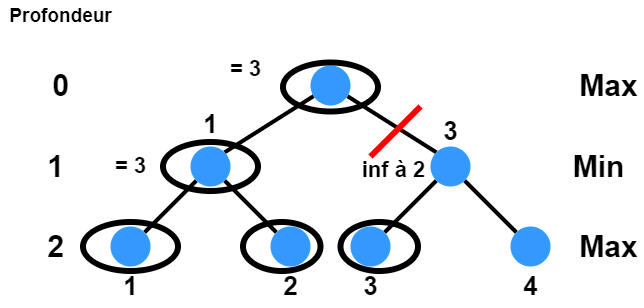

The diagram above was exported from draw.io. Its source (the exported page's mxGraphModel, read from the mxfile embedded in the PNG):
<mxGraphModel dx="1021" dy="678" grid="1" gridSize="10" guides="1" tooltips="1" connect="1" arrows="1" fold="1" page="1" pageScale="1.5" pageWidth="1169" pageHeight="827" background="none" math="0" shadow="0">
  <root>
    <mxCell id="0" />
    <mxCell id="1" parent="0" />
    <mxCell id="UCap-ShgS9vVqZ-3nRy3-64" style="edgeStyle=none;rounded=1;orthogonalLoop=1;jettySize=auto;html=1;entryX=1;entryY=0;entryDx=0;entryDy=0;endArrow=none;endFill=0;strokeWidth=4;" edge="1" parent="1" source="UCap-ShgS9vVqZ-3nRy3-55" target="UCap-ShgS9vVqZ-3nRy3-58">
      <mxGeometry relative="1" as="geometry" />
    </mxCell>
    <mxCell id="UCap-ShgS9vVqZ-3nRy3-65" style="edgeStyle=none;rounded=1;orthogonalLoop=1;jettySize=auto;html=1;entryX=0;entryY=0;entryDx=0;entryDy=0;endArrow=none;endFill=0;strokeWidth=4;" edge="1" parent="1" source="UCap-ShgS9vVqZ-3nRy3-55" target="UCap-ShgS9vVqZ-3nRy3-59">
      <mxGeometry relative="1" as="geometry" />
    </mxCell>
    <mxCell id="UCap-ShgS9vVqZ-3nRy3-55" value="" style="ellipse;whiteSpace=wrap;html=1;aspect=fixed;fillColor=#3399FF;fontColor=#3399FF;strokeColor=none;" vertex="1" parent="1">
      <mxGeometry x="760" y="240" width="40" height="40" as="geometry" />
    </mxCell>
    <mxCell id="UCap-ShgS9vVqZ-3nRy3-66" style="edgeStyle=none;rounded=1;orthogonalLoop=1;jettySize=auto;html=1;entryX=1;entryY=0;entryDx=0;entryDy=0;endArrow=none;endFill=0;strokeWidth=4;" edge="1" parent="1" source="UCap-ShgS9vVqZ-3nRy3-58" target="UCap-ShgS9vVqZ-3nRy3-60">
      <mxGeometry relative="1" as="geometry" />
    </mxCell>
    <mxCell id="UCap-ShgS9vVqZ-3nRy3-67" style="edgeStyle=none;rounded=1;orthogonalLoop=1;jettySize=auto;html=1;entryX=0;entryY=0;entryDx=0;entryDy=0;endArrow=none;endFill=0;strokeWidth=4;" edge="1" parent="1" source="UCap-ShgS9vVqZ-3nRy3-58" target="UCap-ShgS9vVqZ-3nRy3-61">
      <mxGeometry relative="1" as="geometry" />
    </mxCell>
    <mxCell id="UCap-ShgS9vVqZ-3nRy3-58" value="" style="ellipse;whiteSpace=wrap;html=1;aspect=fixed;fillColor=#3399FF;strokeColor=none;" vertex="1" parent="1">
      <mxGeometry x="640" y="321" width="40" height="40" as="geometry" />
    </mxCell>
    <mxCell id="UCap-ShgS9vVqZ-3nRy3-68" style="edgeStyle=none;rounded=1;orthogonalLoop=1;jettySize=auto;html=1;entryX=1;entryY=0;entryDx=0;entryDy=0;endArrow=none;endFill=0;strokeWidth=4;" edge="1" parent="1" source="UCap-ShgS9vVqZ-3nRy3-59" target="UCap-ShgS9vVqZ-3nRy3-62">
      <mxGeometry relative="1" as="geometry" />
    </mxCell>
    <mxCell id="UCap-ShgS9vVqZ-3nRy3-69" style="edgeStyle=none;rounded=1;orthogonalLoop=1;jettySize=auto;html=1;entryX=0;entryY=0;entryDx=0;entryDy=0;endArrow=none;endFill=0;strokeWidth=4;" edge="1" parent="1" source="UCap-ShgS9vVqZ-3nRy3-59" target="UCap-ShgS9vVqZ-3nRy3-63">
      <mxGeometry relative="1" as="geometry" />
    </mxCell>
    <mxCell id="UCap-ShgS9vVqZ-3nRy3-59" value="" style="ellipse;whiteSpace=wrap;html=1;aspect=fixed;fillColor=#3399FF;strokeColor=none;" vertex="1" parent="1">
      <mxGeometry x="880" y="321" width="40" height="40" as="geometry" />
    </mxCell>
    <mxCell id="UCap-ShgS9vVqZ-3nRy3-60" value="" style="ellipse;whiteSpace=wrap;html=1;aspect=fixed;fillColor=#3399FF;strokeColor=none;" vertex="1" parent="1">
      <mxGeometry x="560" y="401" width="40" height="40" as="geometry" />
    </mxCell>
    <mxCell id="UCap-ShgS9vVqZ-3nRy3-61" value="" style="ellipse;whiteSpace=wrap;html=1;aspect=fixed;fillColor=#3399FF;strokeColor=none;" vertex="1" parent="1">
      <mxGeometry x="720" y="401" width="40" height="40" as="geometry" />
    </mxCell>
    <mxCell id="UCap-ShgS9vVqZ-3nRy3-62" value="" style="ellipse;whiteSpace=wrap;html=1;aspect=fixed;fillColor=#3399FF;strokeColor=none;" vertex="1" parent="1">
      <mxGeometry x="800" y="401" width="40" height="40" as="geometry" />
    </mxCell>
    <mxCell id="UCap-ShgS9vVqZ-3nRy3-63" value="" style="ellipse;whiteSpace=wrap;html=1;aspect=fixed;fillColor=#3399FF;strokeColor=none;" vertex="1" parent="1">
      <mxGeometry x="960" y="401" width="40" height="40" as="geometry" />
    </mxCell>
    <mxCell id="UCap-ShgS9vVqZ-3nRy3-70" value="Profondeur" style="text;html=1;align=center;verticalAlign=middle;resizable=0;points=[];autosize=1;strokeColor=none;fillColor=none;strokeWidth=1;fontSize=19;fontStyle=1" vertex="1" parent="1">
      <mxGeometry x="450" y="175" width="120" height="30" as="geometry" />
    </mxCell>
    <mxCell id="UCap-ShgS9vVqZ-3nRy3-71" value="0" style="text;html=1;align=center;verticalAlign=middle;resizable=0;points=[];autosize=1;strokeColor=none;fillColor=none;strokeWidth=1;fontSize=30;fontStyle=1" vertex="1" parent="1">
      <mxGeometry x="495" y="240" width="30" height="40" as="geometry" />
    </mxCell>
    <mxCell id="UCap-ShgS9vVqZ-3nRy3-72" value="1" style="text;html=1;align=center;verticalAlign=middle;resizable=0;points=[];autosize=1;strokeColor=none;fillColor=none;strokeWidth=1;fontSize=30;fontStyle=1" vertex="1" parent="1">
      <mxGeometry x="490" y="321" width="30" height="40" as="geometry" />
    </mxCell>
    <mxCell id="UCap-ShgS9vVqZ-3nRy3-73" value="2" style="text;html=1;align=center;verticalAlign=middle;resizable=0;points=[];autosize=1;strokeColor=none;fillColor=none;strokeWidth=1;fontSize=30;fontStyle=1" vertex="1" parent="1">
      <mxGeometry x="490" y="401" width="30" height="40" as="geometry" />
    </mxCell>
    <mxCell id="UCap-ShgS9vVqZ-3nRy3-74" value="Max" style="text;html=1;align=center;verticalAlign=middle;resizable=0;points=[];autosize=1;strokeColor=none;fillColor=none;strokeWidth=1;fontSize=30;fontStyle=1" vertex="1" parent="1">
      <mxGeometry x="1023" y="240" width="70" height="40" as="geometry" />
    </mxCell>
    <mxCell id="UCap-ShgS9vVqZ-3nRy3-75" value="Max" style="text;html=1;align=center;verticalAlign=middle;resizable=0;points=[];autosize=1;strokeColor=none;fillColor=none;strokeWidth=1;fontSize=30;fontStyle=1" vertex="1" parent="1">
      <mxGeometry x="1023" y="401" width="70" height="40" as="geometry" />
    </mxCell>
    <mxCell id="UCap-ShgS9vVqZ-3nRy3-76" value="Min" style="text;html=1;align=center;verticalAlign=middle;resizable=0;points=[];autosize=1;strokeColor=none;fillColor=none;strokeWidth=1;fontSize=30;fontStyle=1" vertex="1" parent="1">
      <mxGeometry x="1013" y="321" width="70" height="40" as="geometry" />
    </mxCell>
    <mxCell id="UCap-ShgS9vVqZ-3nRy3-77" value="1" style="text;html=1;align=center;verticalAlign=middle;resizable=0;points=[];autosize=1;strokeColor=none;fillColor=none;strokeWidth=1;fontSize=26;fontStyle=1" vertex="1" parent="1">
      <mxGeometry x="645" y="286" width="30" height="40" as="geometry" />
    </mxCell>
    <mxCell id="UCap-ShgS9vVqZ-3nRy3-78" value="1" style="text;html=1;align=center;verticalAlign=middle;resizable=0;points=[];autosize=1;strokeColor=none;fillColor=none;strokeWidth=1;fontSize=26;fontStyle=1" vertex="1" parent="1">
      <mxGeometry x="565" y="441" width="30" height="40" as="geometry" />
    </mxCell>
    <mxCell id="UCap-ShgS9vVqZ-3nRy3-79" value="3" style="text;html=1;align=center;verticalAlign=middle;resizable=0;points=[];autosize=1;strokeColor=none;fillColor=none;strokeWidth=1;fontSize=26;fontStyle=1" vertex="1" parent="1">
      <mxGeometry x="885" y="286" width="30" height="40" as="geometry" />
    </mxCell>
    <mxCell id="UCap-ShgS9vVqZ-3nRy3-82" value="2" style="text;html=1;align=center;verticalAlign=middle;resizable=0;points=[];autosize=1;strokeColor=none;fillColor=none;strokeWidth=1;fontSize=26;fontStyle=1" vertex="1" parent="1">
      <mxGeometry x="725" y="441" width="30" height="40" as="geometry" />
    </mxCell>
    <mxCell id="UCap-ShgS9vVqZ-3nRy3-83" value="3" style="text;html=1;align=center;verticalAlign=middle;resizable=0;points=[];autosize=1;strokeColor=none;fillColor=none;strokeWidth=1;fontSize=26;fontStyle=1" vertex="1" parent="1">
      <mxGeometry x="805" y="441" width="30" height="40" as="geometry" />
    </mxCell>
    <mxCell id="UCap-ShgS9vVqZ-3nRy3-84" value="4" style="text;html=1;align=center;verticalAlign=middle;resizable=0;points=[];autosize=1;strokeColor=none;fillColor=none;strokeWidth=1;fontSize=26;fontStyle=1" vertex="1" parent="1">
      <mxGeometry x="965" y="441" width="30" height="40" as="geometry" />
    </mxCell>
    <mxCell id="UCap-ShgS9vVqZ-3nRy3-86" value="" style="ellipse;whiteSpace=wrap;html=1;fontSize=19;fontColor=#3399FF;strokeWidth=6;fillColor=none;" vertex="1" parent="1">
      <mxGeometry x="612.5" y="316.5" width="95" height="49" as="geometry" />
    </mxCell>
    <mxCell id="UCap-ShgS9vVqZ-3nRy3-87" value="" style="ellipse;whiteSpace=wrap;html=1;fontSize=19;fontColor=#3399FF;strokeWidth=6;fillColor=none;" vertex="1" parent="1">
      <mxGeometry x="732.5" y="237" width="95" height="49" as="geometry" />
    </mxCell>
    <mxCell id="UCap-ShgS9vVqZ-3nRy3-88" value="&lt;span style=&quot;font-size: 22px&quot;&gt;= 3&lt;/span&gt;" style="text;html=1;align=center;verticalAlign=middle;resizable=0;points=[];autosize=1;strokeColor=none;fillColor=none;strokeWidth=1;fontSize=30;fontStyle=1" vertex="1" parent="1">
      <mxGeometry x="555" y="316.5" width="50" height="40" as="geometry" />
    </mxCell>
    <mxCell id="UCap-ShgS9vVqZ-3nRy3-89" value="" style="ellipse;whiteSpace=wrap;html=1;fontSize=19;fontColor=#3399FF;strokeWidth=6;fillColor=none;" vertex="1" parent="1">
      <mxGeometry x="532.5" y="396.5" width="95" height="49" as="geometry" />
    </mxCell>
    <mxCell id="UCap-ShgS9vVqZ-3nRy3-90" value="&lt;span style=&quot;font-size: 22px&quot;&gt;= 3&lt;/span&gt;" style="text;html=1;align=center;verticalAlign=middle;resizable=0;points=[];autosize=1;strokeColor=none;fillColor=none;strokeWidth=1;fontSize=30;fontStyle=1" vertex="1" parent="1">
      <mxGeometry x="670" y="220" width="50" height="40" as="geometry" />
    </mxCell>
    <mxCell id="UCap-ShgS9vVqZ-3nRy3-91" value="" style="ellipse;whiteSpace=wrap;html=1;fontSize=19;fontColor=#3399FF;strokeWidth=6;fillColor=none;" vertex="1" parent="1">
      <mxGeometry x="692.5" y="396.5" width="77.5" height="49" as="geometry" />
    </mxCell>
    <mxCell id="UCap-ShgS9vVqZ-3nRy3-92" value="" style="endArrow=none;html=1;rounded=1;fontSize=22;fontColor=#3399FF;strokeWidth=6;strokeColor=#FF0000;" edge="1" parent="1">
      <mxGeometry width="50" height="50" relative="1" as="geometry">
        <mxPoint x="820" y="331" as="sourcePoint" />
        <mxPoint x="870" y="281" as="targetPoint" />
      </mxGeometry>
    </mxCell>
    <mxCell id="UCap-ShgS9vVqZ-3nRy3-93" value="&lt;span style=&quot;font-size: 22px&quot;&gt;inf à 2&lt;/span&gt;" style="text;html=1;align=center;verticalAlign=middle;resizable=0;points=[];autosize=1;strokeColor=none;fillColor=none;strokeWidth=1;fontSize=30;fontStyle=1" vertex="1" parent="1">
      <mxGeometry x="803" y="321" width="80" height="40" as="geometry" />
    </mxCell>
    <mxCell id="UCap-ShgS9vVqZ-3nRy3-94" value="" style="ellipse;whiteSpace=wrap;html=1;fontSize=19;fontColor=#3399FF;strokeWidth=6;fillColor=none;" vertex="1" parent="1">
      <mxGeometry x="790" y="396.5" width="77.5" height="49" as="geometry" />
    </mxCell>
  </root>
</mxGraphModel>